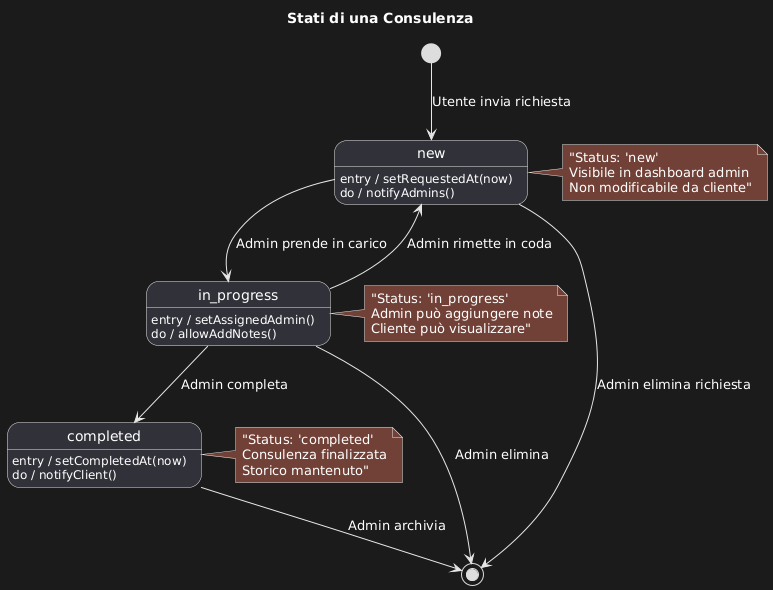

The diagram above was rendered by PlantUML. Its source (embedded in the PNG):
@startuml
title Stati di una Consulenza

[*] --> new : Utente invia richiesta

new : entry / setRequestedAt(now)
new : do / notifyAdmins()
new --> in_progress : Admin prende in carico
new --> [*] : Admin elimina richiesta

in_progress : entry / setAssignedAdmin()
in_progress : do / allowAddNotes()
in_progress --> completed : Admin completa
in_progress --> new : Admin rimette in coda
in_progress --> [*] : Admin elimina

completed : entry / setCompletedAt(now)
completed : do / notifyClient()
completed --> [*] : Admin archivia

note right of new : "Status: 'new'\nVisibile in dashboard admin\nNon modificabile da cliente"

note right of in_progress : "Status: 'in_progress'\nAdmin può aggiungere note\nCliente può visualizzare"

note right of completed : "Status: 'completed'\nConsulenza finalizzata\nStorico mantenuto"
@enduml